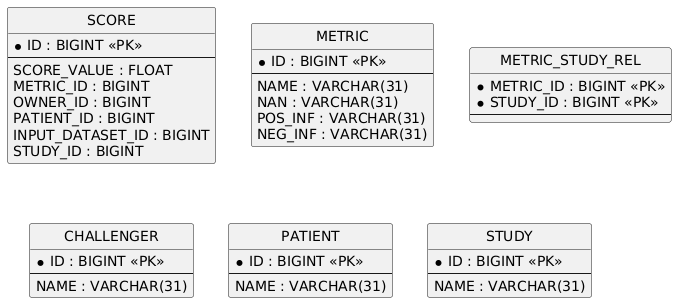

The diagram above was rendered by PlantUML. Its source (embedded in the PNG):
@startuml
hide circle
skinparam linetype ortho

entity "SCORE" as SCORE {
  * ID : BIGINT <<PK>>
  --
  SCORE_VALUE : FLOAT
  METRIC_ID : BIGINT
  OWNER_ID : BIGINT
  PATIENT_ID : BIGINT
  INPUT_DATASET_ID : BIGINT
  STUDY_ID : BIGINT
}

entity "METRIC" as METRIC {
  * ID : BIGINT <<PK>>
  --
  NAME : VARCHAR(31)
  NAN : VARCHAR(31)
  POS_INF : VARCHAR(31)
  NEG_INF : VARCHAR(31)
}

entity "METRIC_STUDY_REL" as METRIC_STUDY_REL {
  * METRIC_ID : BIGINT <<PK>>
  * STUDY_ID : BIGINT <<PK>>
  --
}

entity "CHALLENGER" as CHALLENGER {
  * ID : BIGINT <<PK>>
  --
  NAME : VARCHAR(31)
}

entity "PATIENT" as PATIENT {
  * ID : BIGINT <<PK>>
  --
  NAME : VARCHAR(31)
}

entity "STUDY" as STUDY {
  * ID : BIGINT <<PK>>
  --
  NAME : VARCHAR(31)
}

@enduml